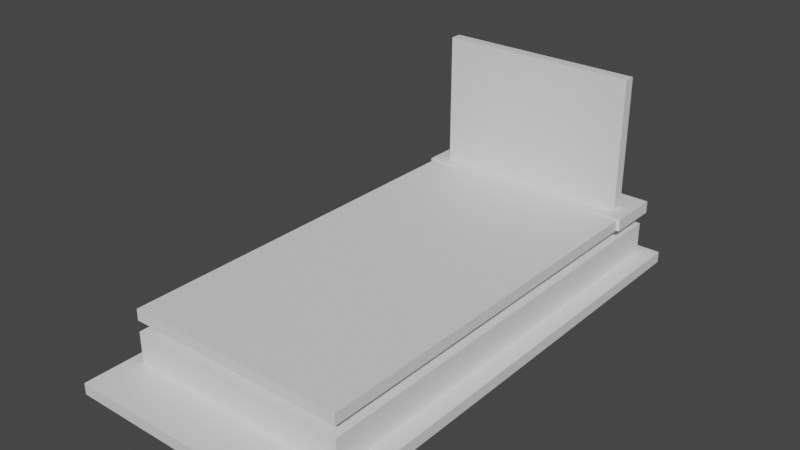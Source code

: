 # Source: grave_2.blend  (saved by Blender 3.3.6; exported with 4.5.12 LTS)
import bpy
from mathutils import Matrix  # noqa: F401  (used for matrix-valued properties, if any)

bpy.ops.wm.read_factory_settings(use_empty=True)
scene = bpy.context.scene
scene.name = 'Scene'

# ---- collections
col_collection = bpy.data.collections.new('Collection'); scene.collection.children.link(col_collection)

# ---- materials (node trees are filled in below, after node groups)
mat_material = bpy.data.materials.new('Material')
mat_material.alpha_threshold = 0.0
mat_material.use_transparent_shadow = False
mat_material.roughness = 0.5
mat_material.line_color = (0.0, 0.0, 0.0, 1.0)

# ---- material node trees
mat_material.use_nodes = True; mat_material.node_tree.nodes.clear()
_N = mat_material.node_tree.nodes; _L = mat_material.node_tree.links
n0 = _N.new('ShaderNodeOutputMaterial'); n0.name = 'Material Output'; n0.location = (300, 300)
n1 = _N.new('ShaderNodeBsdfPrincipled'); n1.name = 'Principled BSDF'; n1.location = (10, 300)
n1.distribution = 'GGX'
n1.subsurface_method = 'RANDOM_WALK_SKIN'
n1.inputs[3].default_value = 1.45
n1.inputs[27].default_value = (0.0, 0.0, 0.0, 1.0)
n1.inputs[28].default_value = 1.0
_L.new(n1.outputs[0], n0.inputs[0])
n0.is_active_output = True

# ---- world
world_world = bpy.data.worlds.new('World'); scene.world = world_world
world_world.use_nodes = True; world_world.node_tree.nodes.clear()
_N = world_world.node_tree.nodes; _L = world_world.node_tree.links
n0 = _N.new('ShaderNodeOutputWorld'); n0.name = 'World Output'; n0.location = (300, 300)
n1 = _N.new('ShaderNodeBackground'); n1.name = 'Background'; n1.location = (10, 300)
n1.inputs[0].default_value = (0.05088, 0.05088, 0.05088, 1.0)
_L.new(n1.outputs[0], n0.inputs[0])
n0.is_active_output = True
world_world.color = (0.05088, 0.05088, 0.05088)
world_world.use_sun_shadow = False
world_world.sun_shadow_jitter_overblur = 0.0

# ---- meshes
me_cube = bpy.data.meshes.new('Cube')
me_cube.from_pydata([(0.5, 0.0, 0.025), (0.5, 0.0, -0.025), (0.5, -1.78, 0.025), (0.5, -1.78, -0.025), (-0.5, 0.0, 0.025), (-0.5, 0.0, -0.025), (-0.5, -1.78, 0.025), (-0.5, -1.78, -0.025)], [], [(0, 4, 6, 2), (3, 2, 6, 7), (7, 6, 4, 5), (5, 1, 3, 7), (1, 0, 2, 3), (5, 4, 0, 1)])
_uv = me_cube.uv_layers.new(name='UVMap')
_uv.uv.foreach_set('vector', [0.4651, 0.0, 0.9302, 4.066e-08, 0.9302, 0.8279, 0.4651, 0.8279, 1.0, 0.9302, 0.9767, 0.9302, 0.9767, 0.4651, 1.0, 0.4651, 0.9302, 0.0, 0.9535, 0.0, 0.9535, 0.8279, 0.9302, 0.8279, 5.96e-08, 0.0, 0.4651, 4.066e-08, 0.4651, 0.8279, 0.0, 0.8279, 0.9535, 4.528e-09, 0.9767, 0.0, 0.9767, 0.8279, 0.9535, 0.8279, 1.0, 0.4651, 0.9767, 0.4651, 0.9767, 0.0, 1.0, 0.0])
me_cube.materials.append(mat_material)
me_cube.use_mirror_vertex_groups = False
me_cube.update()
me_cube_001 = bpy.data.meshes.new('Cube.001')
me_cube_001.from_pydata([(0.45, 0.89, 0.625), (0.45, 0.84, 0.625), (0.45, 0.89, 0.025), (0.45, 0.84, 0.025), (-0.45, 0.89, 0.625), (-0.45, 0.84, 0.625), (-0.45, 0.89, 0.025), (-0.45, 0.84, 0.025)], [], [(0, 4, 6, 2), (3, 2, 6, 7), (7, 6, 4, 5), (5, 1, 3, 7), (1, 0, 2, 3), (5, 4, 0, 1)])
_uv = me_cube_001.uv_layers.new(name='UVMap')
_uv.uv.foreach_set('vector', [0.4444, 0.6667, 0.4444, 0.0, 0.8889, 0.0, 0.8889, 0.6667, 0.9259, 0.0, 0.963, 0.0, 0.963, 0.6667, 0.9259, 0.6667, 0.963, 0.4444, 1.0, 0.4444, 1.0, 0.8889, 0.963, 0.8889, 0.0, 0.6667, 0.0, 0.0, 0.4444, 0.0, 0.4444, 0.6667, 1.0, 0.4444, 0.963, 0.4444, 0.963, 1.304e-08, 1.0, 0.0, 0.8889, 0.0, 0.9259, 0.0, 0.9259, 0.6667, 0.8889, 0.6667])
me_cube_001.materials.append(mat_material)
me_cube_001.use_mirror_vertex_groups = False
me_cube_001.update()
me_cube_002 = bpy.data.meshes.new('Cube.002')
me_cube_002.from_pydata([(0.45, 0.95, -0.025), (0.45, 0.95, -0.215), (0.45, -0.95, -0.025), (0.45, -0.95, -0.215), (-0.45, 0.95, -0.025), (-0.45, 0.95, -0.215), (-0.45, -0.95, -0.025), (-0.45, -0.95, -0.215)], [], [(0, 4, 6, 2), (3, 2, 6, 7), (7, 6, 4, 5), (5, 1, 3, 7), (1, 0, 2, 3), (5, 4, 0, 1)])
_uv = me_cube_002.uv_layers.new(name='UVMap')
_uv.uv.foreach_set('vector', [0.3797, 0.0, 0.7595, 5.96e-08, 0.7595, 0.8017, 0.3797, 0.8017, 1.0, 0.3797, 0.9198, 0.3797, 0.9198, 0.0, 1.0, 0.0, 0.7595, 0.0, 0.8397, 5.96e-08, 0.8397, 0.8017, 0.7595, 0.8017, 8.941e-08, 0.0, 0.3797, 5.96e-08, 0.3797, 0.8017, 0.0, 0.8017, 0.8397, 5.96e-08, 0.9198, 0.0, 0.9198, 0.8017, 0.8397, 0.8017, 1.0, 0.7595, 0.9198, 0.7595, 0.9198, 0.3797, 1.0, 0.3797])
me_cube_002.materials.append(mat_material)
me_cube_002.use_mirror_vertex_groups = False
me_cube_002.update()
me_cube_003 = bpy.data.meshes.new('Cube.003')
me_cube_003.from_pydata([(0.56, 1.05, -0.215), (0.56, 1.05, -0.265), (0.56, -1.225, -0.215), (0.56, -1.225, -0.265), (-0.54, 1.05, -0.215), (-0.54, 1.05, -0.265), (-0.54, -1.225, -0.215), (-0.54, -1.225, -0.265)], [], [(0, 4, 6, 2), (3, 2, 6, 7), (7, 6, 4, 5), (5, 1, 3, 7), (1, 0, 2, 3), (5, 4, 0, 1)])
_uv = me_cube_003.uv_layers.new(name='UVMap')
_uv.uv.foreach_set('vector', [0.4681, 0.0, 0.9362, 0.0, 0.9362, 0.9679, 0.4681, 0.9679, 1.0, 0.9362, 0.9787, 0.9362, 0.9787, 0.4681, 1.0, 0.4681, 0.9574, 0.0, 0.9787, 0.0, 0.9787, 0.9679, 0.9574, 0.9679, 1.192e-07, 0.0, 0.4681, 0.0, 0.4681, 0.9679, 0.0, 0.9679, 0.9362, 0.0, 0.9574, 0.0, 0.9574, 0.9679, 0.9362, 0.9679, 1.0, 0.4681, 0.9787, 0.4681, 0.9787, 0.0, 1.0, 0.0])
me_cube_003.materials.append(mat_material)
me_cube_003.use_mirror_vertex_groups = False
me_cube_003.update()
me_cube_004 = bpy.data.meshes.new('Cube.004')
me_cube_004.from_pydata([(0.515, 0.0, 0.03), (0.515, 0.0, -0.025), (0.515, -0.238, 0.03), (0.515, -0.238, -0.025), (-0.515, 0.0, 0.03), (-0.515, 0.0, -0.025), (-0.515, -0.238, 0.03), (-0.515, -0.238, -0.025)], [], [(0, 4, 6, 2), (3, 2, 6, 7), (7, 6, 4, 5), (5, 1, 3, 7), (1, 0, 2, 3), (5, 4, 0, 1)])
_uv = me_cube_004.uv_layers.new(name='UVMap')
_uv.uv.foreach_set('vector', [0.4621, 0.0, 0.4621, 1.0, 0.2311, 1.0, 0.2311, 0.0, 0.5689, 1.0, 0.5155, 1.0, 0.5155, 0.0, 0.5689, 0.0, 0.5689, 0.2311, 0.6223, 0.2311, 0.6223, 0.4621, 0.5689, 0.4621, 0.2311, 0.0, 0.2311, 1.0, 0.0, 1.0, 0.0, 0.0, 0.5689, 7.405e-08, 0.6223, 0.0, 0.6223, 0.2311, 0.5689, 0.2311, 0.5155, 1.0, 0.4621, 1.0, 0.4621, 0.0, 0.5155, 0.0])
me_cube_004.materials.append(mat_material)
me_cube_004.use_mirror_vertex_groups = False
me_cube_004.update()
me_cube_005 = bpy.data.meshes.new('Cube.005')
me_cube_005.from_pydata([(0.5, 0.9978, -0.07506), (0.5, 0.9978, -0.2151), (0.5, -1.0, -0.07506), (0.5, -1.0, -0.2151), (-0.5, 0.9978, -0.07506), (-0.5, 0.9978, -0.2151), (-0.5, -1.0, -0.07506), (-0.5, -1.0, -0.2151)], [], [(0, 4, 6, 2), (3, 2, 6, 7), (7, 6, 4, 5), (5, 1, 3, 7), (1, 0, 2, 3), (5, 4, 0, 1)])
_uv = me_cube_005.uv_layers.new(name='UVMap')
_uv.uv.foreach_set('vector', [0.4132, 0.0, 0.8264, 5.96e-08, 0.8264, 0.8255, 0.4132, 0.8255, 1.0, 0.4132, 0.9421, 0.4132, 0.9421, 0.0, 1.0, 0.0, 0.8843, 0.8255, 0.8264, 0.8255, 0.8264, 0.0, 0.8843, 0.0, 5.96e-08, 0.0, 0.4132, 5.96e-08, 0.4132, 0.8255, 0.0, 0.8255, 0.9421, 0.8255, 0.8843, 0.8255, 0.8843, 0.0, 0.9421, 0.0, 1.0, 0.8264, 0.9421, 0.8264, 0.9421, 0.4132, 1.0, 0.4132])
me_cube_005.materials.append(mat_material)
me_cube_005.use_mirror_vertex_groups = False
me_cube_005.update()

# ---- objects
ob_nakrywa = bpy.data.objects.new('nakrywa', me_cube)
ob_scianka = bpy.data.objects.new('scianka', me_cube_001)
ob_kraweznik = bpy.data.objects.new('kraweznik', me_cube_002)
ob_okladzina = bpy.data.objects.new('okladzina', me_cube_003)
ob_nakrywa_2 = bpy.data.objects.new('nakrywa 2', me_cube_004)
ob_kraweznik_2 = bpy.data.objects.new('kraweznik 2', me_cube_005)

# ---- transforms, parenting, visibility, modifiers, constraints
ob_nakrywa.location = (0.0, 0.78, 1.714e-07)
ob_nakrywa.lock_rotations_4d = False
ob_nakrywa.empty_display_type = 'ARROWS'
ob_nakrywa.lineart.crease_threshold = 0.0
ob_scianka.location = (0.0, 0.0, 0.005)
ob_scianka.lock_rotations_4d = False
ob_scianka.empty_display_type = 'ARROWS'
ob_scianka.lineart.crease_threshold = 0.0
ob_kraweznik.location = (0.0, 0.0, 0.0)
ob_kraweznik.lock_rotations_4d = False
ob_kraweznik.empty_display_type = 'ARROWS'
ob_kraweznik.lineart.crease_threshold = 0.0
ob_okladzina.location = (0.0, 0.0, 0.0)
ob_okladzina.scale = (1.04, 1.0, 1.0)
ob_okladzina.lock_rotations_4d = False
ob_okladzina.empty_display_type = 'ARROWS'
ob_okladzina.lineart.crease_threshold = 0.0
ob_nakrywa_2.location = (0.0, 1.018, 1.714e-07)
ob_nakrywa_2.lock_rotations_4d = False
ob_nakrywa_2.empty_display_type = 'ARROWS'
ob_nakrywa_2.lineart.crease_threshold = 0.0
ob_kraweznik_2.location = (0.0, 0.0, 0.0)
ob_kraweznik_2.lock_rotations_4d = False
ob_kraweznik_2.empty_display_type = 'ARROWS'
ob_kraweznik_2.lineart.crease_threshold = 0.0

# ---- collection membership
col_collection.objects.link(ob_nakrywa)
col_collection.objects.link(ob_scianka)
col_collection.objects.link(ob_kraweznik)
col_collection.objects.link(ob_okladzina)
col_collection.objects.link(ob_nakrywa_2)
col_collection.objects.link(ob_kraweznik_2)

# ---- scene / render settings (as saved in the file)
scene.frame_start = 1; scene.frame_end = 250; scene.frame_set(1)
scene.render.engine = 'BLENDER_EEVEE_NEXT'
scene.cycles.sampling_pattern = 'TABULATED_SOBOL'
scene.cycles.use_light_tree = False
scene.view_settings.view_transform = 'Filmic'
bpy.context.view_layer.update()

# ---- added for rendering (the .blend has no active camera and no usable light): camera, sun
cam_auto = bpy.data.cameras.new('AutoCamera')
cam_auto.lens = 50.0
cam_auto.sensor_width = 36.0
cam_auto.clip_end = 1000.0
ob_auto_camera = bpy.data.objects.new('AutoCamera', cam_auto)
scene.collection.objects.link(ob_auto_camera)
ob_auto_camera.location = (2.50745, -3.08372, 2.18014)
ob_auto_camera.rotation_euler = (1.09748, -7.21219e-08, 0.694738)
scene.camera = ob_auto_camera
light_auto_sun = bpy.data.lights.new('AutoSun', 'SUN')
light_auto_sun.energy = 3.0
light_auto_sun.angle = 0.0523599
ob_auto_sun = bpy.data.objects.new('AutoSun', light_auto_sun)
scene.collection.objects.link(ob_auto_sun)
ob_auto_sun.rotation_euler = (0.872665, 0.174533, 0.523599)
bpy.context.view_layer.update()
